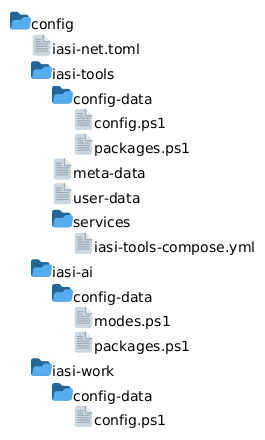

The diagram above was rendered by PlantUML. Its source (embedded in the PNG):
@startfiles
/config/iasi-net.toml

/config/iasi-tools/config-data/config.ps1
/config/iasi-tools/config-data/packages.ps1
/config/iasi-tools/meta-data
/config/iasi-tools/user-data
/config/iasi-tools/services/iasi-tools-compose.yml

/config/iasi-ai/config-data/modes.ps1
/config/iasi-ai/config-data/packages.ps1

/config/iasi-work/config-data/config.ps1
@endfiles